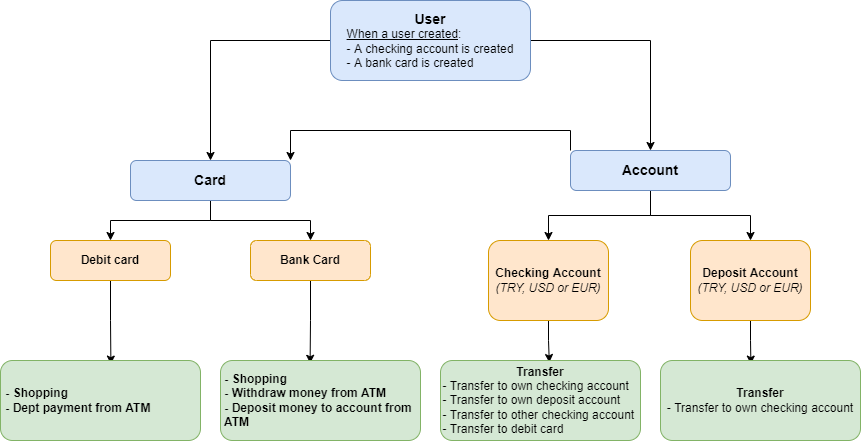

The diagram above was exported from draw.io. Its source (the exported page's mxGraphModel, read from the mxfile embedded in the PNG):
<mxGraphModel dx="1510" dy="2005" grid="1" gridSize="10" guides="1" tooltips="1" connect="1" arrows="1" fold="1" page="1" pageScale="1" pageWidth="827" pageHeight="1169" math="0" shadow="0">
  <root>
    <mxCell id="WIyWlLk6GJQsqaUBKTNV-0" />
    <mxCell id="WIyWlLk6GJQsqaUBKTNV-1" parent="WIyWlLk6GJQsqaUBKTNV-0" />
    <mxCell id="udFOf34cXp1kOigjDMWn-22" style="edgeStyle=orthogonalEdgeStyle;rounded=0;orthogonalLoop=1;jettySize=auto;html=1;exitX=0.5;exitY=0;exitDx=0;exitDy=0;entryX=0.448;entryY=0.035;entryDx=0;entryDy=0;entryPerimeter=0;fontFamily=Helvetica;fontSize=12;" edge="1" parent="WIyWlLk6GJQsqaUBKTNV-1" source="-FsWRVe-4rzvmf7QyUUZ-29" target="udFOf34cXp1kOigjDMWn-20">
      <mxGeometry relative="1" as="geometry" />
    </mxCell>
    <mxCell id="-FsWRVe-4rzvmf7QyUUZ-29" value="&lt;font size=&quot;1&quot; style=&quot;&quot;&gt;&lt;b style=&quot;font-size: 12px;&quot;&gt;Bank Card&lt;/b&gt;&lt;/font&gt;" style="rounded=1;whiteSpace=wrap;html=1;fontSize=12;glass=0;strokeWidth=1;shadow=0;direction=west;fillColor=#ffe6cc;strokeColor=#d79b00;" parent="WIyWlLk6GJQsqaUBKTNV-1" vertex="1">
      <mxGeometry x="263" y="-903" width="120" height="40" as="geometry" />
    </mxCell>
    <mxCell id="udFOf34cXp1kOigjDMWn-6" style="edgeStyle=orthogonalEdgeStyle;rounded=0;orthogonalLoop=1;jettySize=auto;html=1;entryX=0.5;entryY=0;entryDx=0;entryDy=0;fontSize=12;" edge="1" parent="WIyWlLk6GJQsqaUBKTNV-1" source="WIyWlLk6GJQsqaUBKTNV-3" target="-FsWRVe-4rzvmf7QyUUZ-24">
      <mxGeometry relative="1" as="geometry" />
    </mxCell>
    <mxCell id="udFOf34cXp1kOigjDMWn-7" style="edgeStyle=orthogonalEdgeStyle;rounded=0;orthogonalLoop=1;jettySize=auto;html=1;entryX=0.5;entryY=0;entryDx=0;entryDy=0;fontSize=12;" edge="1" parent="WIyWlLk6GJQsqaUBKTNV-1" source="WIyWlLk6GJQsqaUBKTNV-3" target="WIyWlLk6GJQsqaUBKTNV-7">
      <mxGeometry relative="1" as="geometry" />
    </mxCell>
    <mxCell id="WIyWlLk6GJQsqaUBKTNV-3" value="&lt;b&gt;&lt;font style=&quot;font-size: 14px;&quot;&gt;User&lt;/font&gt;&lt;/b&gt;&lt;br&gt;&lt;div style=&quot;text-align: left;&quot;&gt;&lt;span style=&quot;background-color: initial;&quot;&gt;&lt;u&gt;When a user created&lt;/u&gt;:&amp;nbsp;&lt;/span&gt;&lt;/div&gt;&lt;div style=&quot;text-align: left;&quot;&gt;&lt;span style=&quot;background-color: initial;&quot;&gt;- A checking account is created&lt;/span&gt;&lt;/div&gt;&lt;div style=&quot;text-align: left;&quot;&gt;&lt;span style=&quot;background-color: initial;&quot;&gt;- A bank card is created&lt;/span&gt;&lt;/div&gt;" style="rounded=1;whiteSpace=wrap;html=1;fontSize=12;glass=0;strokeWidth=1;shadow=0;fillColor=#dae8fc;strokeColor=#6c8ebf;" parent="WIyWlLk6GJQsqaUBKTNV-1" vertex="1">
      <mxGeometry x="343" y="-1143" width="200" height="80" as="geometry" />
    </mxCell>
    <mxCell id="udFOf34cXp1kOigjDMWn-1" style="edgeStyle=orthogonalEdgeStyle;rounded=0;orthogonalLoop=1;jettySize=auto;html=1;entryX=0.5;entryY=0;entryDx=0;entryDy=0;fontSize=14;" edge="1" parent="WIyWlLk6GJQsqaUBKTNV-1" source="WIyWlLk6GJQsqaUBKTNV-7" target="-FsWRVe-4rzvmf7QyUUZ-4">
      <mxGeometry relative="1" as="geometry" />
    </mxCell>
    <mxCell id="udFOf34cXp1kOigjDMWn-2" style="edgeStyle=orthogonalEdgeStyle;rounded=0;orthogonalLoop=1;jettySize=auto;html=1;entryX=0.5;entryY=0;entryDx=0;entryDy=0;fontSize=14;" edge="1" parent="WIyWlLk6GJQsqaUBKTNV-1" source="WIyWlLk6GJQsqaUBKTNV-7" target="-FsWRVe-4rzvmf7QyUUZ-5">
      <mxGeometry relative="1" as="geometry" />
    </mxCell>
    <mxCell id="udFOf34cXp1kOigjDMWn-3" style="edgeStyle=orthogonalEdgeStyle;rounded=0;orthogonalLoop=1;jettySize=auto;html=1;exitX=0;exitY=0;exitDx=0;exitDy=0;entryX=1;entryY=0;entryDx=0;entryDy=0;fontSize=14;" edge="1" parent="WIyWlLk6GJQsqaUBKTNV-1" source="WIyWlLk6GJQsqaUBKTNV-7" target="-FsWRVe-4rzvmf7QyUUZ-24">
      <mxGeometry relative="1" as="geometry" />
    </mxCell>
    <mxCell id="WIyWlLk6GJQsqaUBKTNV-7" value="&lt;b&gt;&lt;font style=&quot;font-size: 14px;&quot;&gt;Account&lt;/font&gt;&lt;/b&gt;" style="rounded=1;whiteSpace=wrap;html=1;fontSize=12;glass=0;strokeWidth=1;shadow=0;fillColor=#dae8fc;strokeColor=#6c8ebf;" parent="WIyWlLk6GJQsqaUBKTNV-1" vertex="1">
      <mxGeometry x="583" y="-993" width="160" height="40" as="geometry" />
    </mxCell>
    <mxCell id="udFOf34cXp1kOigjDMWn-12" style="edgeStyle=orthogonalEdgeStyle;rounded=0;orthogonalLoop=1;jettySize=auto;html=1;exitX=0.5;exitY=1;exitDx=0;exitDy=0;entryX=0.544;entryY=0.025;entryDx=0;entryDy=0;entryPerimeter=0;fontSize=12;" edge="1" parent="WIyWlLk6GJQsqaUBKTNV-1" source="-FsWRVe-4rzvmf7QyUUZ-4" target="udFOf34cXp1kOigjDMWn-10">
      <mxGeometry relative="1" as="geometry" />
    </mxCell>
    <mxCell id="-FsWRVe-4rzvmf7QyUUZ-4" value="&lt;b&gt;Checking Account&lt;/b&gt;&lt;br&gt;&lt;i&gt;(TRY, USD or EUR)&lt;/i&gt;" style="rounded=1;whiteSpace=wrap;html=1;fontSize=12;glass=0;strokeWidth=1;shadow=0;fillColor=#ffe6cc;strokeColor=#d79b00;" parent="WIyWlLk6GJQsqaUBKTNV-1" vertex="1">
      <mxGeometry x="501" y="-903" width="120" height="80" as="geometry" />
    </mxCell>
    <mxCell id="udFOf34cXp1kOigjDMWn-17" style="edgeStyle=orthogonalEdgeStyle;rounded=0;orthogonalLoop=1;jettySize=auto;html=1;entryX=0.452;entryY=0.045;entryDx=0;entryDy=0;entryPerimeter=0;fontSize=12;" edge="1" parent="WIyWlLk6GJQsqaUBKTNV-1" source="-FsWRVe-4rzvmf7QyUUZ-5" target="udFOf34cXp1kOigjDMWn-8">
      <mxGeometry relative="1" as="geometry" />
    </mxCell>
    <mxCell id="-FsWRVe-4rzvmf7QyUUZ-5" value="&lt;b&gt;Deposit Account&lt;br&gt;&lt;/b&gt;&lt;i&gt;(TRY, USD or EUR)&lt;/i&gt;&lt;b&gt;&lt;br&gt;&lt;/b&gt;" style="rounded=1;whiteSpace=wrap;html=1;fontSize=12;glass=0;strokeWidth=1;shadow=0;fillColor=#ffe6cc;strokeColor=#d79b00;" parent="WIyWlLk6GJQsqaUBKTNV-1" vertex="1">
      <mxGeometry x="703" y="-903" width="120" height="80" as="geometry" />
    </mxCell>
    <mxCell id="udFOf34cXp1kOigjDMWn-4" style="edgeStyle=orthogonalEdgeStyle;rounded=0;orthogonalLoop=1;jettySize=auto;html=1;exitX=0.5;exitY=1;exitDx=0;exitDy=0;entryX=0.5;entryY=1;entryDx=0;entryDy=0;fontSize=14;" edge="1" parent="WIyWlLk6GJQsqaUBKTNV-1" source="-FsWRVe-4rzvmf7QyUUZ-24" target="-FsWRVe-4rzvmf7QyUUZ-29">
      <mxGeometry relative="1" as="geometry" />
    </mxCell>
    <mxCell id="udFOf34cXp1kOigjDMWn-5" style="edgeStyle=orthogonalEdgeStyle;rounded=0;orthogonalLoop=1;jettySize=auto;html=1;entryX=0.5;entryY=0;entryDx=0;entryDy=0;fontSize=14;" edge="1" parent="WIyWlLk6GJQsqaUBKTNV-1" source="-FsWRVe-4rzvmf7QyUUZ-24" target="-FsWRVe-4rzvmf7QyUUZ-32">
      <mxGeometry relative="1" as="geometry" />
    </mxCell>
    <mxCell id="-FsWRVe-4rzvmf7QyUUZ-24" value="&lt;font style=&quot;font-size: 14px;&quot;&gt;&lt;b&gt;Card&lt;/b&gt;&lt;/font&gt;" style="rounded=1;whiteSpace=wrap;html=1;fontSize=12;glass=0;strokeWidth=1;shadow=0;fillColor=#dae8fc;strokeColor=#6c8ebf;" parent="WIyWlLk6GJQsqaUBKTNV-1" vertex="1">
      <mxGeometry x="143" y="-983" width="160" height="40" as="geometry" />
    </mxCell>
    <mxCell id="udFOf34cXp1kOigjDMWn-23" style="edgeStyle=orthogonalEdgeStyle;rounded=0;orthogonalLoop=1;jettySize=auto;html=1;exitX=0.5;exitY=1;exitDx=0;exitDy=0;entryX=0.552;entryY=0.045;entryDx=0;entryDy=0;entryPerimeter=0;fontFamily=Helvetica;fontSize=12;" edge="1" parent="WIyWlLk6GJQsqaUBKTNV-1" source="-FsWRVe-4rzvmf7QyUUZ-32" target="udFOf34cXp1kOigjDMWn-21">
      <mxGeometry relative="1" as="geometry" />
    </mxCell>
    <mxCell id="-FsWRVe-4rzvmf7QyUUZ-32" value="&lt;font size=&quot;1&quot; style=&quot;&quot;&gt;&lt;b style=&quot;font-size: 12px;&quot;&gt;Debit card&lt;/b&gt;&lt;/font&gt;" style="rounded=1;whiteSpace=wrap;html=1;fontSize=12;glass=0;strokeWidth=1;shadow=0;fillColor=#ffe6cc;strokeColor=#d79b00;" parent="WIyWlLk6GJQsqaUBKTNV-1" vertex="1">
      <mxGeometry x="63" y="-903" width="120" height="40" as="geometry" />
    </mxCell>
    <mxCell id="udFOf34cXp1kOigjDMWn-8" value="&lt;b&gt;Transfer&lt;/b&gt;&lt;br&gt;&lt;div style=&quot;text-align: left;&quot;&gt;&lt;span style=&quot;background-color: initial;&quot;&gt;- Transfer to own checking account&lt;/span&gt;&lt;/div&gt;" style="rounded=1;whiteSpace=wrap;html=1;fontSize=12;glass=0;strokeWidth=1;shadow=0;fillColor=#d5e8d4;strokeColor=#82b366;" vertex="1" parent="WIyWlLk6GJQsqaUBKTNV-1">
      <mxGeometry x="673" y="-783" width="200" height="80" as="geometry" />
    </mxCell>
    <mxCell id="udFOf34cXp1kOigjDMWn-10" value="&lt;b&gt;Transfer&lt;/b&gt;&lt;br&gt;&lt;div style=&quot;text-align: left;&quot;&gt;&lt;span style=&quot;background-color: initial;&quot;&gt;- Transfer to own checking account&lt;/span&gt;&lt;/div&gt;&lt;div style=&quot;text-align: left;&quot;&gt;&lt;span style=&quot;background-color: initial;&quot;&gt;- Transfer to own deposit account&lt;/span&gt;&lt;/div&gt;&lt;div style=&quot;text-align: left;&quot;&gt;&lt;span style=&quot;background-color: initial;&quot;&gt;- Transfer to other checking account&amp;nbsp;&lt;/span&gt;&lt;/div&gt;&lt;div style=&quot;text-align: left;&quot;&gt;&lt;span style=&quot;background-color: initial;&quot;&gt;- Transfer to debit card&lt;/span&gt;&lt;/div&gt;" style="rounded=1;whiteSpace=wrap;html=1;fontSize=12;glass=0;strokeWidth=1;shadow=0;fillColor=#d5e8d4;strokeColor=#82b366;" vertex="1" parent="WIyWlLk6GJQsqaUBKTNV-1">
      <mxGeometry x="453" y="-783" width="200" height="80" as="geometry" />
    </mxCell>
    <mxCell id="udFOf34cXp1kOigjDMWn-20" value="&lt;div style=&quot;text-align: left;&quot;&gt;&lt;span style=&quot;background-color: initial;&quot;&gt;&lt;b&gt;&amp;nbsp;- Shopping&lt;/b&gt;&lt;/span&gt;&lt;/div&gt;&lt;font style=&quot;text-align: left;&quot;&gt;&lt;b&gt;&lt;span style=&quot;background-color: rgb(245, 245, 245);&quot;&gt;&lt;div&gt;&amp;nbsp;- Withdraw money from ATM&lt;/div&gt;&lt;div&gt;&amp;nbsp;- Deposit money to account from&amp;nbsp; &amp;nbsp;ATM&lt;/div&gt;&lt;/span&gt;&lt;/b&gt;&lt;/font&gt;" style="rounded=1;whiteSpace=wrap;html=1;fontSize=12;glass=0;strokeWidth=1;shadow=0;fillColor=#d5e8d4;strokeColor=#82b366;" vertex="1" parent="WIyWlLk6GJQsqaUBKTNV-1">
      <mxGeometry x="233" y="-783" width="200" height="80" as="geometry" />
    </mxCell>
    <mxCell id="udFOf34cXp1kOigjDMWn-21" value="&lt;div style=&quot;&quot;&gt;&lt;b style=&quot;&quot;&gt;&amp;nbsp;- Shopping&lt;/b&gt;&lt;/div&gt;&lt;font style=&quot;&quot;&gt;&lt;b&gt;&amp;nbsp;- Dept payment from ATM&lt;/b&gt;&lt;/font&gt;" style="rounded=1;whiteSpace=wrap;html=1;fontSize=12;glass=0;strokeWidth=1;shadow=0;fillColor=#d5e8d4;strokeColor=#82b366;align=left;" vertex="1" parent="WIyWlLk6GJQsqaUBKTNV-1">
      <mxGeometry x="13" y="-783" width="200" height="80" as="geometry" />
    </mxCell>
  </root>
</mxGraphModel>